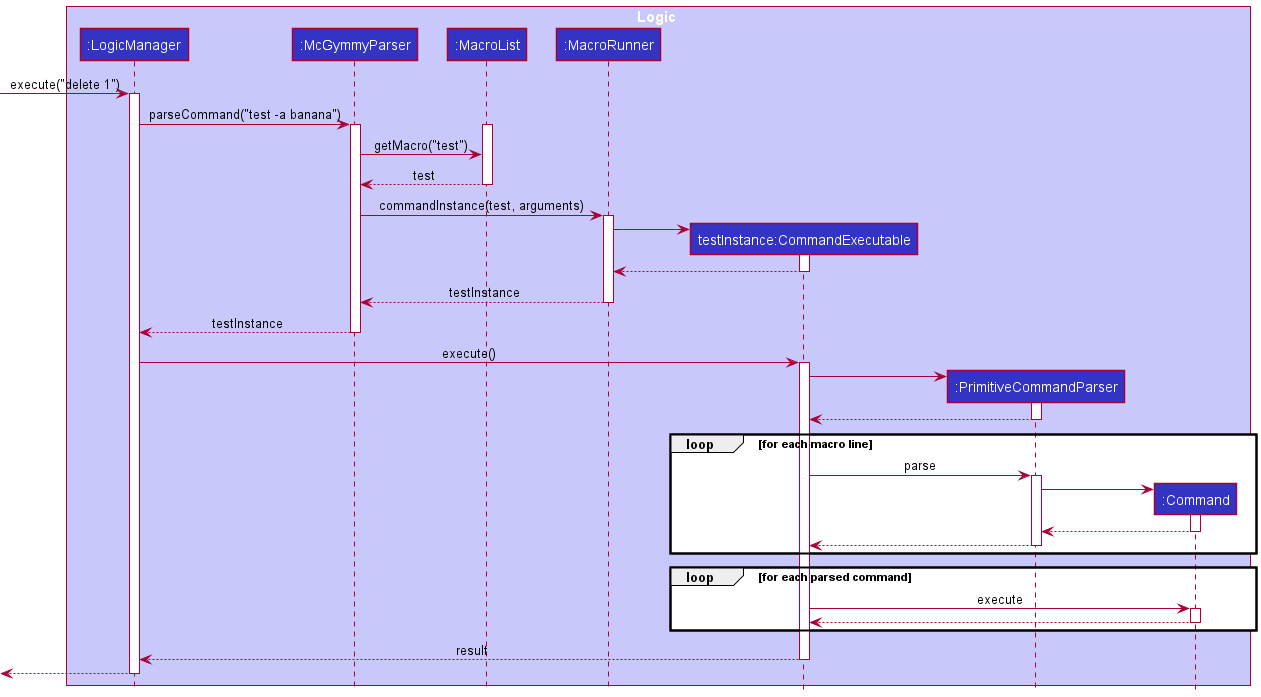

The diagram above was rendered by PlantUML. Its source (embedded in the PNG):
@startuml
!include style.puml

box Logic LOGIC_COLOR_T1
participant ":LogicManager" as LogicManager LOGIC_COLOR
participant ":McGymmyParser" as McGymmyParser LOGIC_COLOR
participant ":MacroList" as MacroList LOGIC_COLOR
participant ":MacroRunner" as Macro LOGIC_COLOR
participant "testInstance:CommandExecutable" as CommandExecutable LOGIC_COLOR
participant ":PrimitiveCommandParser" as PrimitiveCommandParser LOGIC_COLOR
participant ":Command" as Command LOGIC_COLOR
end box

[-> LogicManager : execute("delete 1")
activate LogicManager

LogicManager -> McGymmyParser : parseCommand("test -a banana")
activate McGymmyParser

activate MacroList
McGymmyParser -> MacroList : getMacro("test")
MacroList --> McGymmyParser : test
deactivate MacroList

McGymmyParser -> Macro : commandInstance(test, arguments)
activate Macro

create CommandExecutable
Macro -> CommandExecutable
activate CommandExecutable
CommandExecutable --> Macro
deactivate CommandExecutable

Macro --> McGymmyParser : testInstance
deactivate Macro

McGymmyParser --> LogicManager : testInstance
deactivate McGymmyParser

LogicManager -> CommandExecutable : execute()
activate CommandExecutable

create PrimitiveCommandParser
CommandExecutable -> PrimitiveCommandParser
activate PrimitiveCommandParser
PrimitiveCommandParser --> CommandExecutable
deactivate PrimitiveCommandParser

loop for each macro line
CommandExecutable -> PrimitiveCommandParser : parse
activate PrimitiveCommandParser

create Command
PrimitiveCommandParser -> Command
activate Command
Command --> PrimitiveCommandParser
deactivate Command

PrimitiveCommandParser --> CommandExecutable
deactivate PrimitiveCommandParser
end

loop for each parsed command
CommandExecutable -> Command : execute
activate Command
Command --> CommandExecutable
deactivate Command
end

CommandExecutable --> LogicManager : result
deactivate CommandExecutable

[<--LogicManager
deactivate LogicManager
@enduml